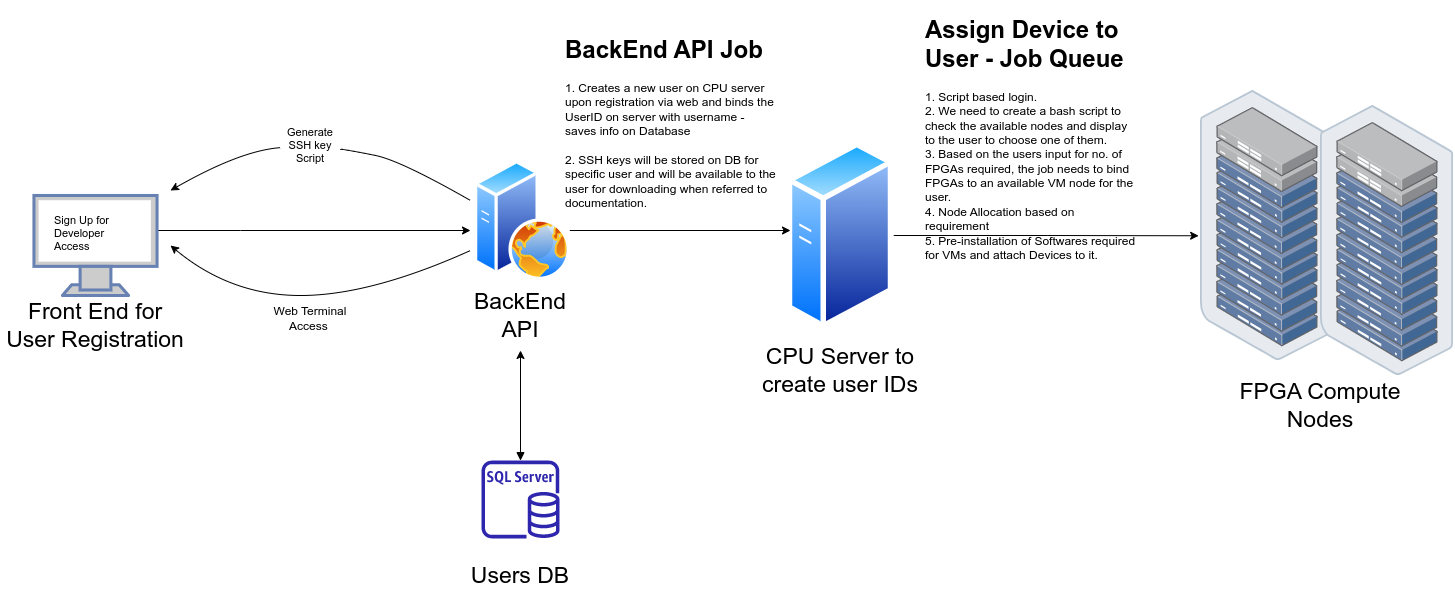

The diagram above was exported from draw.io. Its source (the exported page's mxGraphModel, read from the mxfile embedded in the PNG):
<mxGraphModel dx="952" dy="297" grid="1" gridSize="10" guides="1" tooltips="1" connect="1" arrows="1" fold="1" page="0" pageScale="1" pageWidth="1169" pageHeight="827" math="0" shadow="0">
  <root>
    <mxCell id="0" />
    <mxCell id="1" parent="0" />
    <mxCell id="laoW0bkEbViytEqWav7l-22" style="edgeStyle=orthogonalEdgeStyle;rounded=0;orthogonalLoop=1;jettySize=auto;html=1;fontSize=23;" parent="1" source="laoW0bkEbViytEqWav7l-7" edge="1">
      <mxGeometry relative="1" as="geometry">
        <mxPoint x="120" y="390" as="targetPoint" />
        <Array as="points">
          <mxPoint x="-110" y="390" />
          <mxPoint x="-110" y="390" />
        </Array>
      </mxGeometry>
    </mxCell>
    <mxCell id="laoW0bkEbViytEqWav7l-7" value="" style="fontColor=#0066CC;verticalAlign=top;verticalLabelPosition=bottom;labelPosition=center;align=center;html=1;outlineConnect=0;fillColor=#CCCCCC;strokeColor=#6881B3;gradientColor=none;gradientDirection=north;strokeWidth=2;shape=mxgraph.networks.monitor;fontSize=23;" parent="1" vertex="1">
      <mxGeometry x="-316.53999999999996" y="355" width="123.08" height="100" as="geometry" />
    </mxCell>
    <mxCell id="laoW0bkEbViytEqWav7l-11" value="Front End for User Registration" style="text;html=1;strokeColor=none;fillColor=none;align=center;verticalAlign=middle;whiteSpace=wrap;rounded=0;fontSize=23;" parent="1" vertex="1">
      <mxGeometry x="-350" y="470" width="190" height="30" as="geometry" />
    </mxCell>
    <mxCell id="laoW0bkEbViytEqWav7l-12" value="" style="group" parent="1" vertex="1" connectable="0">
      <mxGeometry x="400" y="325" width="180" height="200" as="geometry" />
    </mxCell>
    <mxCell id="laoW0bkEbViytEqWav7l-8" value="CPU Server to create user IDs" style="text;html=1;strokeColor=none;fillColor=none;align=center;verticalAlign=middle;whiteSpace=wrap;rounded=0;fontSize=23;" parent="laoW0bkEbViytEqWav7l-12" vertex="1">
      <mxGeometry y="190" width="180" height="30" as="geometry" />
    </mxCell>
    <mxCell id="laoW0bkEbViytEqWav7l-16" value="" style="aspect=fixed;perimeter=ellipsePerimeter;html=1;align=center;shadow=0;dashed=0;spacingTop=3;image;image=img/lib/active_directory/generic_server.svg;fontSize=23;" parent="laoW0bkEbViytEqWav7l-12" vertex="1">
      <mxGeometry x="36.80000000000001" y="-25" width="106.4" height="190" as="geometry" />
    </mxCell>
    <mxCell id="laoW0bkEbViytEqWav7l-23" style="edgeStyle=orthogonalEdgeStyle;rounded=0;orthogonalLoop=1;jettySize=auto;html=1;fontSize=23;" parent="1" source="laoW0bkEbViytEqWav7l-13" edge="1">
      <mxGeometry relative="1" as="geometry">
        <mxPoint x="440" y="390" as="targetPoint" />
        <Array as="points">
          <mxPoint x="438" y="390" />
        </Array>
      </mxGeometry>
    </mxCell>
    <mxCell id="laoW0bkEbViytEqWav7l-25" style="edgeStyle=orthogonalEdgeStyle;rounded=0;orthogonalLoop=1;jettySize=auto;html=1;fontSize=23;startArrow=block;startFill=1;" parent="1" source="laoW0bkEbViytEqWav7l-15" edge="1">
      <mxGeometry relative="1" as="geometry">
        <mxPoint x="170" y="510" as="targetPoint" />
      </mxGeometry>
    </mxCell>
    <mxCell id="laoW0bkEbViytEqWav7l-21" value="FPGA Compute Nodes" style="text;html=1;strokeColor=none;fillColor=none;align=center;verticalAlign=middle;whiteSpace=wrap;rounded=0;fontSize=23;" parent="1" vertex="1">
      <mxGeometry x="880" y="550" width="180" height="30" as="geometry" />
    </mxCell>
    <mxCell id="laoW0bkEbViytEqWav7l-24" style="edgeStyle=orthogonalEdgeStyle;rounded=0;orthogonalLoop=1;jettySize=auto;html=1;fontSize=23;entryX=-0.014;entryY=0.538;entryDx=0;entryDy=0;entryPerimeter=0;" parent="1" source="laoW0bkEbViytEqWav7l-16" target="laoW0bkEbViytEqWav7l-39" edge="1">
      <mxGeometry relative="1" as="geometry">
        <mxPoint x="840" y="395" as="targetPoint" />
        <Array as="points" />
      </mxGeometry>
    </mxCell>
    <mxCell id="laoW0bkEbViytEqWav7l-26" value="" style="group" parent="1" vertex="1" connectable="0">
      <mxGeometry x="80" y="620" width="180" height="130" as="geometry" />
    </mxCell>
    <mxCell id="laoW0bkEbViytEqWav7l-9" value="Users DB" style="text;html=1;strokeColor=none;fillColor=none;align=center;verticalAlign=middle;whiteSpace=wrap;rounded=0;fontSize=23;" parent="laoW0bkEbViytEqWav7l-26" vertex="1">
      <mxGeometry y="100" width="180" height="30" as="geometry" />
    </mxCell>
    <mxCell id="laoW0bkEbViytEqWav7l-15" value="" style="sketch=0;outlineConnect=0;fontColor=#232F3E;gradientColor=none;fillColor=#2E27AD;strokeColor=none;dashed=0;verticalLabelPosition=bottom;verticalAlign=top;align=center;html=1;fontSize=12;fontStyle=0;aspect=fixed;pointerEvents=1;shape=mxgraph.aws4.rds_sql_server_instance;" parent="laoW0bkEbViytEqWav7l-26" vertex="1">
      <mxGeometry x="51" width="78" height="78" as="geometry" />
    </mxCell>
    <mxCell id="laoW0bkEbViytEqWav7l-27" value="" style="group" parent="1" vertex="1" connectable="0">
      <mxGeometry x="110" y="320" width="120" height="170" as="geometry" />
    </mxCell>
    <mxCell id="laoW0bkEbViytEqWav7l-10" value="BackEnd API" style="text;html=1;strokeColor=none;fillColor=none;align=center;verticalAlign=middle;whiteSpace=wrap;rounded=0;fontSize=23;" parent="laoW0bkEbViytEqWav7l-27" vertex="1">
      <mxGeometry y="140" width="120" height="30" as="geometry" />
    </mxCell>
    <mxCell id="laoW0bkEbViytEqWav7l-13" value="" style="aspect=fixed;perimeter=ellipsePerimeter;html=1;align=center;shadow=0;dashed=0;spacingTop=3;image;image=img/lib/active_directory/web_server.svg;fontSize=23;" parent="laoW0bkEbViytEqWav7l-27" vertex="1">
      <mxGeometry x="13.999999999999986" width="96" height="120" as="geometry" />
    </mxCell>
    <mxCell id="laoW0bkEbViytEqWav7l-31" value="Sign Up for Developer Access" style="text;html=1;strokeColor=none;fillColor=none;align=left;verticalAlign=middle;rounded=0;fontSize=11;spacing=2;spacingTop=0;whiteSpace=wrap;labelBorderColor=none;labelBackgroundColor=none;fontColor=default;" parent="1" vertex="1">
      <mxGeometry x="-298.27000000000004" y="372.5" width="86.54" height="40" as="geometry" />
    </mxCell>
    <mxCell id="laoW0bkEbViytEqWav7l-41" value="" style="group" parent="1" vertex="1" connectable="0">
      <mxGeometry x="850" y="250" width="253.19000000000005" height="285" as="geometry" />
    </mxCell>
    <mxCell id="laoW0bkEbViytEqWav7l-39" value="" style="points=[];aspect=fixed;html=1;align=center;shadow=0;dashed=0;image;image=img/lib/allied_telesis/storage/Datacenter_Server_Rack_ToR.svg;fontSize=11;" parent="laoW0bkEbViytEqWav7l-41" vertex="1">
      <mxGeometry width="133.19" height="270" as="geometry" />
    </mxCell>
    <mxCell id="laoW0bkEbViytEqWav7l-40" value="" style="points=[];aspect=fixed;html=1;align=center;shadow=0;dashed=0;image;image=img/lib/allied_telesis/storage/Datacenter_Server_Rack_ToR.svg;fontSize=11;" parent="laoW0bkEbViytEqWav7l-41" vertex="1">
      <mxGeometry x="120" y="15" width="133.19" height="270" as="geometry" />
    </mxCell>
    <mxCell id="laoW0bkEbViytEqWav7l-49" value="" style="curved=1;endArrow=classic;html=1;rounded=0;fontSize=11;fontColor=default;startArrow=none;" parent="1" source="laoW0bkEbViytEqWav7l-42" edge="1">
      <mxGeometry width="50" height="50" relative="1" as="geometry">
        <mxPoint x="120" y="360" as="sourcePoint" />
        <mxPoint x="-180" y="350" as="targetPoint" />
        <Array as="points">
          <mxPoint x="-110" y="310" />
        </Array>
      </mxGeometry>
    </mxCell>
    <mxCell id="laoW0bkEbViytEqWav7l-50" value="" style="curved=1;endArrow=none;html=1;rounded=0;fontSize=11;fontColor=default;" parent="1" target="laoW0bkEbViytEqWav7l-42" edge="1">
      <mxGeometry width="50" height="50" relative="1" as="geometry">
        <mxPoint x="120" y="360" as="sourcePoint" />
        <mxPoint x="-180" y="350" as="targetPoint" />
        <Array as="points">
          <mxPoint x="50" y="320" />
          <mxPoint y="310" />
        </Array>
      </mxGeometry>
    </mxCell>
    <mxCell id="laoW0bkEbViytEqWav7l-42" value="Generate SSH key Script" style="text;html=1;strokeColor=none;fillColor=none;align=center;verticalAlign=middle;whiteSpace=wrap;rounded=0;labelBackgroundColor=none;labelBorderColor=none;fontSize=11;fontColor=default;" parent="1" vertex="1">
      <mxGeometry x="-70" y="290" width="60" height="30" as="geometry" />
    </mxCell>
    <mxCell id="PpsqCVLOauRPtHWQW1dl-1" value="Web Terminal Access&amp;nbsp;" style="text;html=1;strokeColor=none;fillColor=none;align=center;verticalAlign=middle;whiteSpace=wrap;rounded=0;" vertex="1" parent="1">
      <mxGeometry x="-85" y="455" width="90" height="45" as="geometry" />
    </mxCell>
    <mxCell id="PpsqCVLOauRPtHWQW1dl-3" value="" style="curved=1;endArrow=classic;html=1;rounded=0;" edge="1" parent="1">
      <mxGeometry width="50" height="50" relative="1" as="geometry">
        <mxPoint x="120" y="410" as="sourcePoint" />
        <mxPoint x="-180" y="405" as="targetPoint" />
        <Array as="points">
          <mxPoint x="20" y="455" />
          <mxPoint x="-120" y="455" />
        </Array>
      </mxGeometry>
    </mxCell>
    <mxCell id="PpsqCVLOauRPtHWQW1dl-5" value="&lt;h1&gt;&lt;span style=&quot;background-color: initial;&quot;&gt;BackEnd API Job&lt;/span&gt;&lt;/h1&gt;&lt;div&gt;&lt;span style=&quot;font-size: 12px; font-weight: 400;&quot;&gt;1. Creates a new user on CPU server upon registration via web and binds the UserID on server with username - saves info on Database&lt;/span&gt;&lt;/div&gt;&lt;div&gt;&lt;span style=&quot;font-size: 12px; font-weight: 400;&quot;&gt;&lt;br&gt;&lt;/span&gt;&lt;/div&gt;&lt;div&gt;&lt;span style=&quot;font-size: 12px; font-weight: 400;&quot;&gt;2. SSH keys will be stored on DB for specific user and will be available to the user for downloading when referred to documentation.&lt;/span&gt;&lt;/div&gt;&lt;div&gt;&lt;span style=&quot;font-size: 12px; font-weight: 400;&quot;&gt;&lt;br&gt;&lt;/span&gt;&lt;/div&gt;" style="text;html=1;strokeColor=none;fillColor=none;spacing=5;spacingTop=-20;whiteSpace=wrap;overflow=hidden;rounded=0;" vertex="1" parent="1">
      <mxGeometry x="210" y="190" width="220" height="185" as="geometry" />
    </mxCell>
    <mxCell id="PpsqCVLOauRPtHWQW1dl-6" value="&lt;h1&gt;&lt;span style=&quot;background-color: initial;&quot;&gt;Assign Device to User - Job Queue&lt;/span&gt;&lt;/h1&gt;&lt;div&gt;&lt;span style=&quot;font-size: 12px; font-weight: 400;&quot;&gt;1. Script based login.&amp;nbsp;&lt;/span&gt;&lt;/div&gt;&lt;div&gt;&lt;span style=&quot;font-size: 12px; font-weight: 400;&quot;&gt;2. We need to create a bash script to check the available nodes and display to the user to choose one of them.&lt;/span&gt;&lt;/div&gt;&lt;div&gt;&lt;span style=&quot;font-size: 12px; font-weight: 400;&quot;&gt;3. Based on the users input for no. of FPGAs required, the job needs to bind FPGAs to an available VM node for the user.&lt;/span&gt;&lt;/div&gt;&lt;div&gt;&lt;span style=&quot;font-size: 12px; font-weight: 400;&quot;&gt;4. Node Allocation based on requirement&lt;/span&gt;&lt;/div&gt;&lt;div&gt;&lt;span style=&quot;font-size: 12px; font-weight: 400;&quot;&gt;5. Pre-installation of Softwares required for VMs and attach Devices to it.&lt;/span&gt;&lt;/div&gt;" style="text;html=1;strokeColor=none;fillColor=none;spacing=5;spacingTop=-20;whiteSpace=wrap;overflow=hidden;rounded=0;" vertex="1" parent="1">
      <mxGeometry x="570" y="170" width="220" height="250" as="geometry" />
    </mxCell>
  </root>
</mxGraphModel>